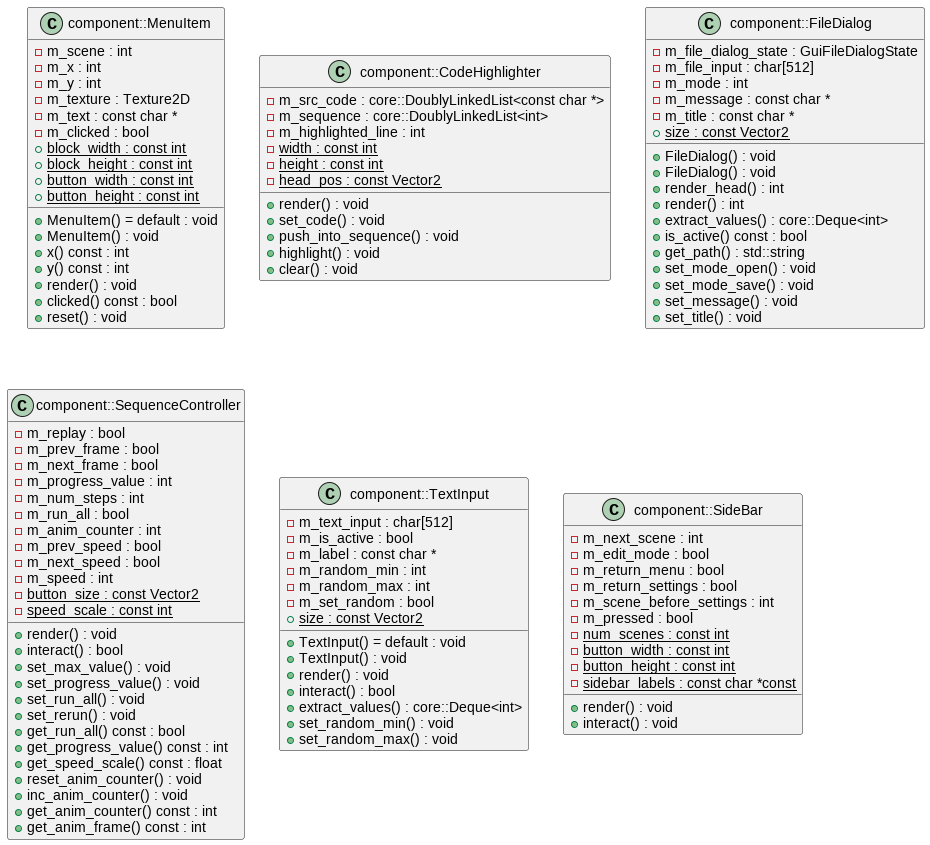

The diagram above was rendered by PlantUML. Its source (embedded in the PNG):
@startuml
class "component::MenuItem" as C_0000838521297003920901
class C_0000838521297003920901 {
+MenuItem() = default : void
+MenuItem() : void
+x() const : int
+y() const : int
+render() : void
+clicked() const : bool
+reset() : void
-m_scene : int
-m_x : int
-m_y : int
-m_texture : Texture2D
-m_text : const char *
-m_clicked : bool
{static} +block_width : const int
{static} +block_height : const int
{static} +button_width : const int
{static} +button_height : const int
}
class "component::CodeHighlighter" as C_0002054133981456560134
class C_0002054133981456560134 {
+render() : void
+set_code() : void
+push_into_sequence() : void
+highlight() : void
+clear() : void
-m_src_code : core::DoublyLinkedList<const char *>
-m_sequence : core::DoublyLinkedList<int>
-m_highlighted_line : int
{static} -width : const int
{static} -height : const int
{static} -head_pos : const Vector2
}
class "component::FileDialog" as C_0002086019584566554074
class C_0002086019584566554074 {
+FileDialog() : void
+FileDialog() : void
+render_head() : int
+render() : int
+extract_values() : core::Deque<int>
+is_active() const : bool
+get_path() : std::string
+set_mode_open() : void
+set_mode_save() : void
+set_message() : void
+set_title() : void
-m_file_dialog_state : GuiFileDialogState
-m_file_input : char[512]
-m_mode : int
-m_message : const char *
-m_title : const char *
{static} +size : const Vector2
}
class "component::SequenceController" as C_0000345155806459925692
class C_0000345155806459925692 {
+render() : void
+interact() : bool
+set_max_value() : void
+set_progress_value() : void
+set_run_all() : void
+set_rerun() : void
+get_run_all() const : bool
+get_progress_value() const : int
+get_speed_scale() const : float
+reset_anim_counter() : void
+inc_anim_counter() : void
+get_anim_counter() const : int
+get_anim_frame() const : int
-m_replay : bool
-m_prev_frame : bool
-m_next_frame : bool
-m_progress_value : int
-m_num_steps : int
-m_run_all : bool
-m_anim_counter : int
-m_prev_speed : bool
-m_next_speed : bool
-m_speed : int
{static} -button_size : const Vector2
{static} -speed_scale : const int
}
class "component::TextInput" as C_0002253310056810959814
class C_0002253310056810959814 {
+TextInput() = default : void
+TextInput() : void
+render() : void
+interact() : bool
+extract_values() : core::Deque<int>
+set_random_min() : void
+set_random_max() : void
-m_text_input : char[512]
-m_is_active : bool
-m_label : const char *
-m_random_min : int
-m_random_max : int
-m_set_random : bool
{static} +size : const Vector2
}
class "component::SideBar" as C_0000536568757236472708
class C_0000536568757236472708 {
+render() : void
+interact() : void
-m_next_scene : int
-m_edit_mode : bool
-m_return_menu : bool
-m_return_settings : bool
-m_scene_before_settings : int
-m_pressed : bool
{static} -num_scenes : const int
{static} -button_width : const int
{static} -button_height : const int
{static} -sidebar_labels : const char *const
}

'Generated with clang-uml, version 0.3.4
'LLVM version Ubuntu clang version 15.0.6
@enduml